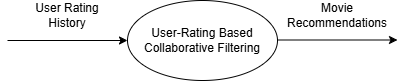

The diagram above was exported from draw.io. Its source (the exported page's mxGraphModel, read from the mxfile embedded in the PNG):
<mxGraphModel dx="1044" dy="527" grid="1" gridSize="10" guides="1" tooltips="1" connect="1" arrows="1" fold="1" page="1" pageScale="1" pageWidth="1100" pageHeight="850" math="0" shadow="0">
  <root>
    <mxCell id="0" />
    <mxCell id="1" parent="0" />
    <mxCell id="1jW9hpq7iZv8nnA59cMu-1" value="&lt;br&gt;User-Rating Based Collaborative Filtering&lt;div&gt;&lt;br/&gt;&lt;/div&gt;" style="ellipse;whiteSpace=wrap;html=1;" vertex="1" parent="1">
      <mxGeometry x="480" y="200" width="150" height="80" as="geometry" />
    </mxCell>
    <mxCell id="1jW9hpq7iZv8nnA59cMu-2" value="" style="endArrow=classic;html=1;rounded=0;" edge="1" parent="1">
      <mxGeometry width="50" height="50" relative="1" as="geometry">
        <mxPoint x="630" y="239.5" as="sourcePoint" />
        <mxPoint x="750" y="239.5" as="targetPoint" />
      </mxGeometry>
    </mxCell>
    <mxCell id="1jW9hpq7iZv8nnA59cMu-3" value="" style="endArrow=classic;html=1;rounded=0;" edge="1" parent="1">
      <mxGeometry width="50" height="50" relative="1" as="geometry">
        <mxPoint x="360" y="240" as="sourcePoint" />
        <mxPoint x="480" y="240" as="targetPoint" />
      </mxGeometry>
    </mxCell>
    <mxCell id="1jW9hpq7iZv8nnA59cMu-4" value="User Rating History" style="text;html=1;align=center;verticalAlign=middle;whiteSpace=wrap;rounded=0;" vertex="1" parent="1">
      <mxGeometry x="370" y="200" width="100" height="30" as="geometry" />
    </mxCell>
    <mxCell id="1jW9hpq7iZv8nnA59cMu-5" value="Movie Recommendations" style="text;html=1;align=center;verticalAlign=middle;whiteSpace=wrap;rounded=0;" vertex="1" parent="1">
      <mxGeometry x="660" y="200" width="60" height="30" as="geometry" />
    </mxCell>
  </root>
</mxGraphModel>